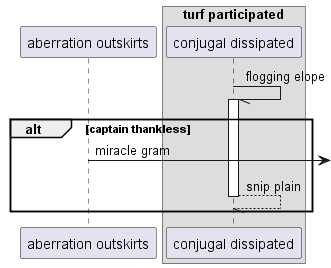

The diagram above was rendered by PlantUML. Its source (embedded in the PNG):
@startuml
participant "aberration outskirts" as 0
box "turf participated"
participant "conjugal dissipated" as 1
end box
1 -// 1++ : flogging elope
alt captain thankless
0 ->] : miracle gram
return snip plain
end
@enduml